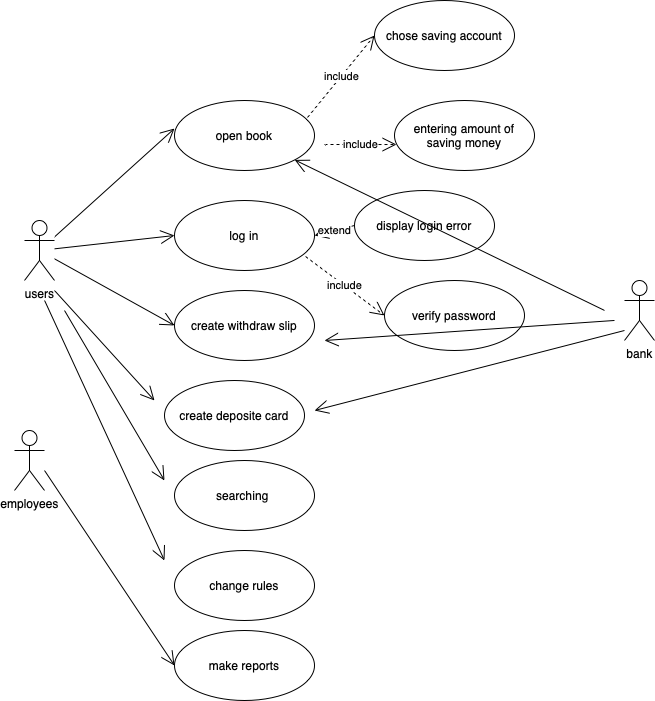

The diagram above was exported from draw.io. Its source (the exported page's mxGraphModel, read from the mxfile embedded in the PNG):
<mxGraphModel dx="1030" dy="1674" grid="1" gridSize="10" guides="1" tooltips="1" connect="1" arrows="1" fold="1" page="1" pageScale="1" pageWidth="827" pageHeight="1169" math="0" shadow="0">
  <root>
    <mxCell id="0" />
    <mxCell id="1" parent="0" />
    <mxCell id="5b229xNkT7oA3b20JAYm-1" value="users&lt;br&gt;" style="shape=umlActor;verticalLabelPosition=bottom;verticalAlign=top;html=1;" parent="1" vertex="1">
      <mxGeometry x="150" y="150" width="30" height="60" as="geometry" />
    </mxCell>
    <mxCell id="5b229xNkT7oA3b20JAYm-2" value="employees&lt;br&gt;" style="shape=umlActor;verticalLabelPosition=bottom;verticalAlign=top;html=1;" parent="1" vertex="1">
      <mxGeometry x="140" y="360" width="30" height="60" as="geometry" />
    </mxCell>
    <mxCell id="5b229xNkT7oA3b20JAYm-4" value="open book" style="ellipse;whiteSpace=wrap;html=1;" parent="1" vertex="1">
      <mxGeometry x="300" y="30" width="140" height="70" as="geometry" />
    </mxCell>
    <mxCell id="5b229xNkT7oA3b20JAYm-5" value="chose saving account" style="ellipse;whiteSpace=wrap;html=1;" parent="1" vertex="1">
      <mxGeometry x="500" y="-70" width="140" height="70" as="geometry" />
    </mxCell>
    <mxCell id="5b229xNkT7oA3b20JAYm-6" value="entering amount of saving money" style="ellipse;whiteSpace=wrap;html=1;" parent="1" vertex="1">
      <mxGeometry x="520" y="30" width="140" height="70" as="geometry" />
    </mxCell>
    <mxCell id="5b229xNkT7oA3b20JAYm-7" value="log in" style="ellipse;whiteSpace=wrap;html=1;" parent="1" vertex="1">
      <mxGeometry x="300" y="130" width="140" height="70" as="geometry" />
    </mxCell>
    <mxCell id="5b229xNkT7oA3b20JAYm-8" value="create withdraw slip" style="ellipse;whiteSpace=wrap;html=1;" parent="1" vertex="1">
      <mxGeometry x="300" y="220" width="140" height="70" as="geometry" />
    </mxCell>
    <mxCell id="5b229xNkT7oA3b20JAYm-10" value="searching&amp;nbsp;" style="ellipse;whiteSpace=wrap;html=1;" parent="1" vertex="1">
      <mxGeometry x="300" y="390" width="140" height="70" as="geometry" />
    </mxCell>
    <mxCell id="5b229xNkT7oA3b20JAYm-11" value="change rules" style="ellipse;whiteSpace=wrap;html=1;" parent="1" vertex="1">
      <mxGeometry x="300" y="480" width="140" height="70" as="geometry" />
    </mxCell>
    <mxCell id="5b229xNkT7oA3b20JAYm-12" value="make reports" style="ellipse;whiteSpace=wrap;html=1;" parent="1" vertex="1">
      <mxGeometry x="300" y="560" width="140" height="70" as="geometry" />
    </mxCell>
    <mxCell id="5b229xNkT7oA3b20JAYm-19" value="include" style="endArrow=open;endSize=12;dashed=1;html=1;rounded=0;entryX=0;entryY=0.5;entryDx=0;entryDy=0;exitX=0.95;exitY=0.243;exitDx=0;exitDy=0;exitPerimeter=0;" parent="1" source="5b229xNkT7oA3b20JAYm-4" target="5b229xNkT7oA3b20JAYm-5" edge="1">
      <mxGeometry width="160" relative="1" as="geometry">
        <mxPoint x="410" y="80" as="sourcePoint" />
        <mxPoint x="570" y="80" as="targetPoint" />
      </mxGeometry>
    </mxCell>
    <mxCell id="5b229xNkT7oA3b20JAYm-20" value="include" style="endArrow=open;endSize=12;dashed=1;html=1;rounded=0;entryX=0.014;entryY=0.629;entryDx=0;entryDy=0;entryPerimeter=0;" parent="1" target="5b229xNkT7oA3b20JAYm-6" edge="1">
      <mxGeometry width="160" relative="1" as="geometry">
        <mxPoint x="450" y="74" as="sourcePoint" />
        <mxPoint x="570" y="140" as="targetPoint" />
      </mxGeometry>
    </mxCell>
    <mxCell id="5b229xNkT7oA3b20JAYm-25" value="" style="endArrow=open;endFill=1;endSize=12;html=1;rounded=0;entryX=0;entryY=0.4;entryDx=0;entryDy=0;entryPerimeter=0;" parent="1" source="5b229xNkT7oA3b20JAYm-1" target="5b229xNkT7oA3b20JAYm-4" edge="1">
      <mxGeometry width="160" relative="1" as="geometry">
        <mxPoint x="50" y="240" as="sourcePoint" />
        <mxPoint x="210" y="240" as="targetPoint" />
      </mxGeometry>
    </mxCell>
    <mxCell id="5b229xNkT7oA3b20JAYm-26" value="" style="endArrow=open;endFill=1;endSize=12;html=1;rounded=0;entryX=0;entryY=0.5;entryDx=0;entryDy=0;" parent="1" source="5b229xNkT7oA3b20JAYm-1" target="5b229xNkT7oA3b20JAYm-7" edge="1">
      <mxGeometry width="160" relative="1" as="geometry">
        <mxPoint x="70" y="280" as="sourcePoint" />
        <mxPoint x="230" y="280" as="targetPoint" />
      </mxGeometry>
    </mxCell>
    <mxCell id="5b229xNkT7oA3b20JAYm-27" value="" style="endArrow=open;endFill=1;endSize=12;html=1;rounded=0;entryX=0;entryY=0.5;entryDx=0;entryDy=0;" parent="1" source="5b229xNkT7oA3b20JAYm-1" target="5b229xNkT7oA3b20JAYm-8" edge="1">
      <mxGeometry width="160" relative="1" as="geometry">
        <mxPoint x="110" y="270" as="sourcePoint" />
        <mxPoint x="270" y="270" as="targetPoint" />
      </mxGeometry>
    </mxCell>
    <mxCell id="5b229xNkT7oA3b20JAYm-31" value="bank&lt;br&gt;" style="shape=umlActor;verticalLabelPosition=bottom;verticalAlign=top;html=1;" parent="1" vertex="1">
      <mxGeometry x="750" y="210" width="30" height="60" as="geometry" />
    </mxCell>
    <mxCell id="5b229xNkT7oA3b20JAYm-32" value="display login error" style="ellipse;whiteSpace=wrap;html=1;" parent="1" vertex="1">
      <mxGeometry x="480" y="120" width="140" height="70" as="geometry" />
    </mxCell>
    <mxCell id="5b229xNkT7oA3b20JAYm-33" value="verify password" style="ellipse;whiteSpace=wrap;html=1;" parent="1" vertex="1">
      <mxGeometry x="510" y="210" width="140" height="70" as="geometry" />
    </mxCell>
    <mxCell id="5b229xNkT7oA3b20JAYm-35" value="include" style="endArrow=open;endSize=12;dashed=1;html=1;rounded=0;exitX=0.936;exitY=0.8;exitDx=0;exitDy=0;exitPerimeter=0;entryX=0;entryY=0.5;entryDx=0;entryDy=0;" parent="1" source="5b229xNkT7oA3b20JAYm-7" target="5b229xNkT7oA3b20JAYm-33" edge="1">
      <mxGeometry width="160" relative="1" as="geometry">
        <mxPoint x="380" y="220" as="sourcePoint" />
        <mxPoint x="540" y="220" as="targetPoint" />
      </mxGeometry>
    </mxCell>
    <mxCell id="5b229xNkT7oA3b20JAYm-36" value="extend" style="endArrow=open;endSize=12;dashed=1;html=1;rounded=0;entryX=1;entryY=0.5;entryDx=0;entryDy=0;exitX=0;exitY=0.5;exitDx=0;exitDy=0;" parent="1" source="5b229xNkT7oA3b20JAYm-32" target="5b229xNkT7oA3b20JAYm-7" edge="1">
      <mxGeometry width="160" relative="1" as="geometry">
        <mxPoint x="410" y="140" as="sourcePoint" />
        <mxPoint x="570" y="140" as="targetPoint" />
      </mxGeometry>
    </mxCell>
    <mxCell id="5b229xNkT7oA3b20JAYm-37" value="create deposite card" style="ellipse;whiteSpace=wrap;html=1;" parent="1" vertex="1">
      <mxGeometry x="290" y="310" width="140" height="70" as="geometry" />
    </mxCell>
    <mxCell id="5b229xNkT7oA3b20JAYm-44" value="" style="endArrow=open;endFill=1;endSize=12;html=1;rounded=0;" parent="1" edge="1">
      <mxGeometry width="160" relative="1" as="geometry">
        <mxPoint x="180" y="220" as="sourcePoint" />
        <mxPoint x="280" y="330" as="targetPoint" />
      </mxGeometry>
    </mxCell>
    <mxCell id="5b229xNkT7oA3b20JAYm-45" value="" style="endArrow=open;endFill=1;endSize=12;html=1;rounded=0;" parent="1" edge="1">
      <mxGeometry width="160" relative="1" as="geometry">
        <mxPoint x="190" y="240" as="sourcePoint" />
        <mxPoint x="290" y="410" as="targetPoint" />
      </mxGeometry>
    </mxCell>
    <mxCell id="5b229xNkT7oA3b20JAYm-47" value="" style="endArrow=open;endFill=1;endSize=12;html=1;rounded=0;entryX=0;entryY=0.5;entryDx=0;entryDy=0;" parent="1" target="5b229xNkT7oA3b20JAYm-12" edge="1">
      <mxGeometry width="160" relative="1" as="geometry">
        <mxPoint x="170" y="400" as="sourcePoint" />
        <mxPoint x="330" y="400" as="targetPoint" />
      </mxGeometry>
    </mxCell>
    <mxCell id="5b229xNkT7oA3b20JAYm-48" value="" style="endArrow=open;endFill=1;endSize=12;html=1;rounded=0;" parent="1" edge="1">
      <mxGeometry width="160" relative="1" as="geometry">
        <mxPoint x="170" y="230" as="sourcePoint" />
        <mxPoint x="290" y="490" as="targetPoint" />
      </mxGeometry>
    </mxCell>
    <mxCell id="5b229xNkT7oA3b20JAYm-49" value="" style="endArrow=open;endFill=1;endSize=12;html=1;rounded=0;" parent="1" target="5b229xNkT7oA3b20JAYm-4" edge="1">
      <mxGeometry width="160" relative="1" as="geometry">
        <mxPoint x="730" y="240" as="sourcePoint" />
        <mxPoint x="690" y="340" as="targetPoint" />
      </mxGeometry>
    </mxCell>
    <mxCell id="5b229xNkT7oA3b20JAYm-50" value="" style="endArrow=open;endFill=1;endSize=12;html=1;rounded=0;" parent="1" edge="1">
      <mxGeometry width="160" relative="1" as="geometry">
        <mxPoint x="740" y="250" as="sourcePoint" />
        <mxPoint x="450" y="270" as="targetPoint" />
      </mxGeometry>
    </mxCell>
    <mxCell id="5b229xNkT7oA3b20JAYm-51" value="" style="endArrow=open;endFill=1;endSize=12;html=1;rounded=0;" parent="1" edge="1">
      <mxGeometry width="160" relative="1" as="geometry">
        <mxPoint x="750" y="260" as="sourcePoint" />
        <mxPoint x="440" y="340" as="targetPoint" />
      </mxGeometry>
    </mxCell>
  </root>
</mxGraphModel>